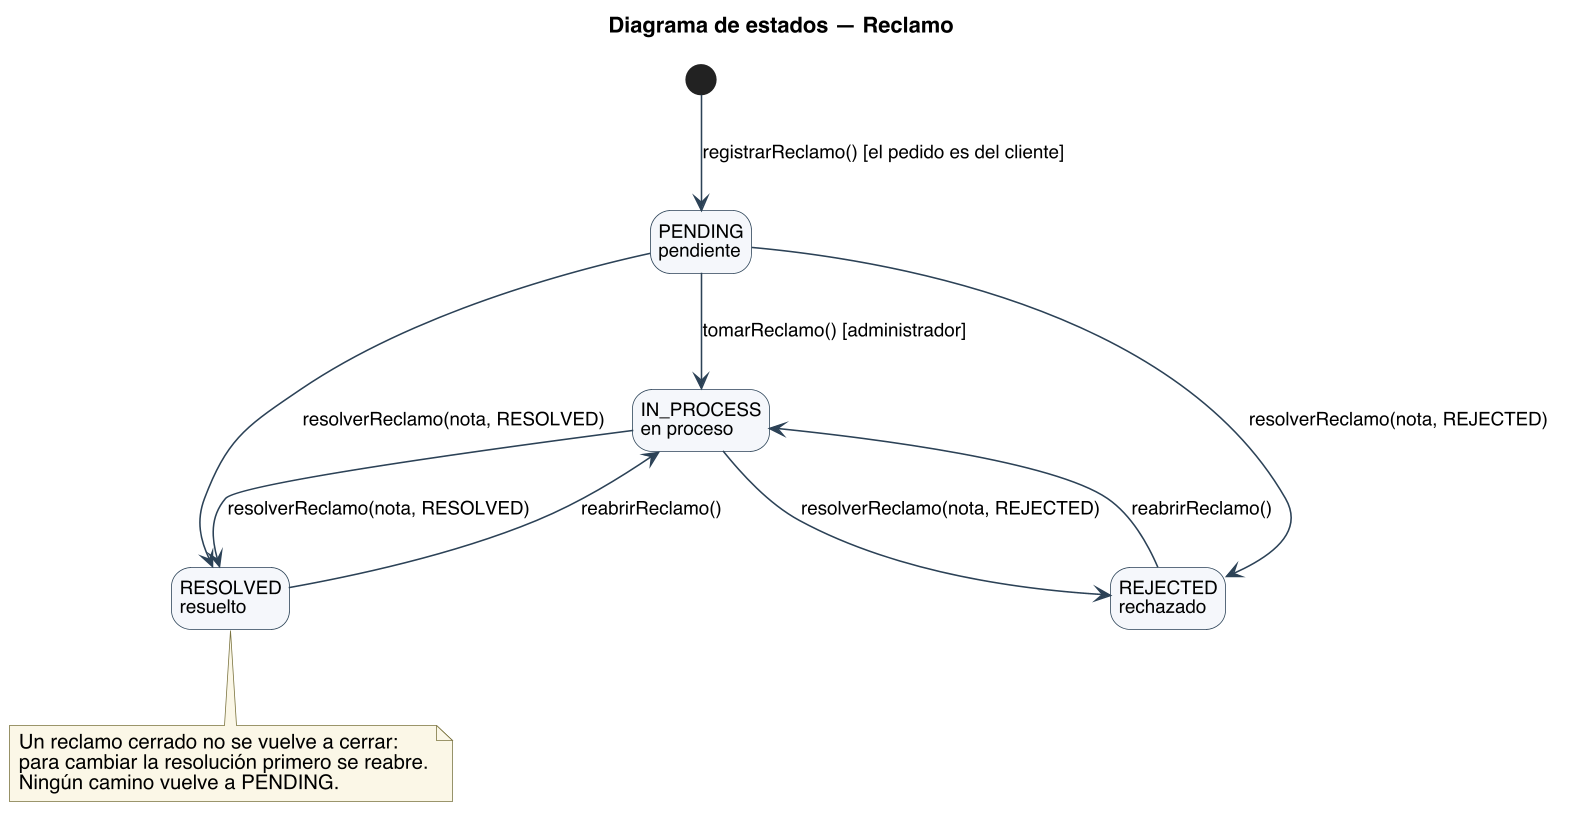

The diagram above was rendered by PlantUML. Its source (embedded in the PNG):
@startuml
title Diagrama de estados — Reclamo
skinparam backgroundColor #FFFFFF
skinparam shadowing false
skinparam defaultFontName Helvetica
skinparam defaultFontSize 13
skinparam dpi 150
skinparam ArrowColor #2C4257
skinparam state {
  BorderColor #2C4257
  BackgroundColor #F4F7FA
  StartColor #2C4257
  EndColor #2C4257
  AttributeFontSize 12
}
skinparam ArrowFontSize 12
skinparam NoteBackgroundColor #FBF7E6
skinparam NoteBorderColor #7A7340
hide empty description
state "PENDING\npendiente" as PENDING
state "IN_PROCESS\nen proceso" as IN_PROCESS
state "RESOLVED\nresuelto" as RESOLVED
state "REJECTED\nrechazado" as REJECTED

[*] --> PENDING : registrarReclamo() [el pedido es del cliente]
PENDING --> IN_PROCESS : tomarReclamo() [administrador]
PENDING --> RESOLVED : resolverReclamo(nota, RESOLVED)
PENDING --> REJECTED : resolverReclamo(nota, REJECTED)
IN_PROCESS --> RESOLVED : resolverReclamo(nota, RESOLVED)
IN_PROCESS --> REJECTED : resolverReclamo(nota, REJECTED)
RESOLVED --> IN_PROCESS : reabrirReclamo()
REJECTED --> IN_PROCESS : reabrirReclamo()

note bottom of RESOLVED
  Un reclamo cerrado no se vuelve a cerrar:
  para cambiar la resolución primero se reabre.
  Ningún camino vuelve a PENDING.
end note
@enduml